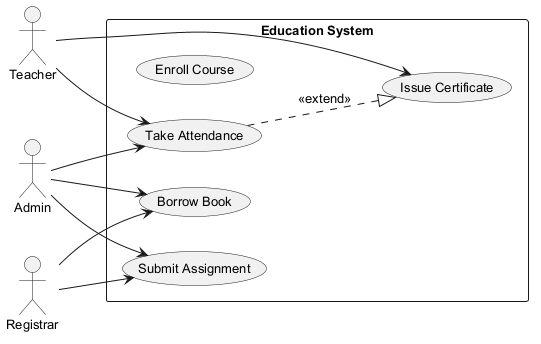

The diagram above was rendered by PlantUML. Its source (embedded in the PNG):
@startuml
skinparam backgroundColor #FFFFFF
skinparam classBackgroundColor #E8F4FA
skinparam classBorderColor #2C7DA0
skinparam defaultFontSize 13
left to right direction
actor "Registrar" as R
actor "Teacher" as T
actor "Admin" as A
rectangle "Education System" {
  usecase "Enroll Course" as UC_EnrollCourse
  usecase "Issue Certificate" as UC_IssueCertificate
  usecase "Borrow Book" as UC_BorrowBook
  usecase "Take Attendance" as UC_TakeAttendance
  usecase "Submit Assignment" as UC_SubmitAssignment
}
R --> UC_BorrowBook
R --> UC_SubmitAssignment
T --> UC_TakeAttendance
T --> UC_IssueCertificate
A --> UC_SubmitAssignment
A --> UC_BorrowBook
A --> UC_TakeAttendance
UC_TakeAttendance ..|> UC_IssueCertificate : <<extend>>
@enduml